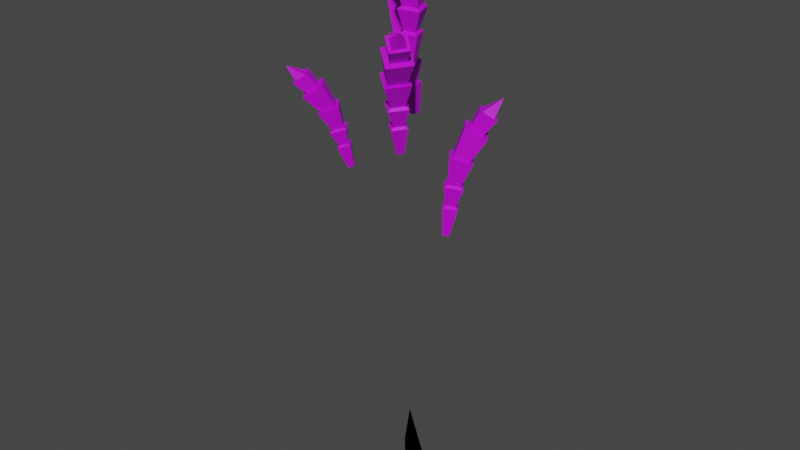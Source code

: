 # Source: lavendar.blend  (saved by Blender 3.5.10; exported with 4.5.12 LTS)
import bpy
from mathutils import Matrix  # noqa: F401  (used for matrix-valued properties, if any)

bpy.ops.wm.read_factory_settings(use_empty=True)
scene = bpy.context.scene
scene.name = 'Scene'

# ---- collections
col_collection = bpy.data.collections.new('Collection'); scene.collection.children.link(col_collection)

# ---- materials (node trees are filled in below, after node groups)
mat_stem = bpy.data.materials.new('Stem')
mat_stem.use_transparent_shadow = False
mat_stem.diffuse_color = (0.448, 0.3547, 0.1126, 1.0)
mat_stem.roughness = 0.69
mat_flower = bpy.data.materials.new('Flower')
mat_flower.use_transparent_shadow = False

# ---- material node trees
mat_stem.use_nodes = True; mat_stem.node_tree.nodes.clear()
_N = mat_stem.node_tree.nodes; _L = mat_stem.node_tree.links
n0 = _N.new('ShaderNodeBsdfPrincipled'); n0.name = 'Principled BSDF'; n0.location = (10, 300)
n0.distribution = 'GGX'
n0.subsurface_method = 'RANDOM_WALK_SKIN'
n0.inputs[0].default_value = (0.008968, 0.448, 0.05588, 1.0)
n0.inputs[2].default_value = 0.69
n0.inputs[3].default_value = 1.45
n0.inputs[4].default_value = 0.0
n0.inputs[27].default_value = (0.448, 0.3547, 0.1126, 1.0)
n1 = _N.new('ShaderNodeOutputMaterial'); n1.name = 'Material Output'; n1.location = (300, 300)
n2 = _N.new('ShaderNodeNormalMap'); n2.name = 'Normal Map'; n2.location = (-300, -300)
n2.label = 'Normal/Map'
_L.new(n0.outputs[0], n1.inputs[0])
_L.new(n2.outputs[0], n0.inputs[5])
n1.is_active_output = True
mat_flower.use_nodes = True; mat_flower.node_tree.nodes.clear()
_N = mat_flower.node_tree.nodes; _L = mat_flower.node_tree.links
n0 = _N.new('ShaderNodeBsdfPrincipled'); n0.name = 'Principled BSDF'; n0.location = (10, 300)
n0.distribution = 'GGX'
n0.subsurface_method = 'RANDOM_WALK_SKIN'
n0.inputs[0].default_value = (0.6029, 0.0, 0.8, 1.0)
n0.inputs[3].default_value = 1.45
n0.inputs[9].default_value = (0.0, 0.2, 0.1)
n0.inputs[11].default_value = 0.4
n0.inputs[27].default_value = (0.0, 0.0, 0.0, 1.0)
n0.inputs[28].default_value = 1.0
n1 = _N.new('ShaderNodeOutputMaterial'); n1.name = 'Material Output'; n1.location = (300, 300)
_L.new(n0.outputs[0], n1.inputs[0])
n1.is_active_output = True

# ---- world
world_world = bpy.data.worlds.new('World'); scene.world = world_world
world_world.use_nodes = True; world_world.node_tree.nodes.clear()
_N = world_world.node_tree.nodes; _L = world_world.node_tree.links
n0 = _N.new('ShaderNodeOutputWorld'); n0.name = 'World Output'; n0.location = (300, 300)
n1 = _N.new('ShaderNodeBackground'); n1.name = 'Background'; n1.location = (10, 300)
n1.inputs[0].default_value = (0.05088, 0.05088, 0.05088, 1.0)
_L.new(n1.outputs[0], n0.inputs[0])
n0.is_active_output = True
world_world.color = (0.05088, 0.05088, 0.05088)
world_world.use_sun_shadow = False
world_world.sun_shadow_jitter_overblur = 0.0

# ---- meshes
me_cube_032 = bpy.data.meshes.new('Cube.032')
me_cube_032.from_pydata([(-0.02714, 0.09994, 0.0191), (-0.07507, -0.04633, 0.6781), (0.008583, 0.07383, 0.01565), (-0.07993, -0.04523, 0.6751), (-0.05344, 0.06493, 0.01182), (-0.06598, -0.06157, 0.6736), (-0.01771, 0.03882, 0.008367), (-0.04994, -0.0484, 0.6793), (-0.04319, 0.01706, 0.3334), (-0.02582, 0.004359, 0.3317), (-0.03849, -0.01227, 0.3264), (-0.05586, 0.0004254, 0.328), (-0.05799, -0.03114, 0.6401), (-0.05171, -0.0385, 0.6395), (-0.05893, -0.04443, 0.6369), (-0.0652, -0.03707, 0.6375), (-0.06389, -0.03206, 0.6808), (-0.06601, -0.05694, 0.6772), (-0.05559, -0.04839, 0.6809), (-0.06465, -0.03778, 0.6819), (-0.08854, -0.05137, 0.7026), (-0.07096, -0.07197, 0.7007), (-0.05075, -0.05537, 0.708), (-0.06833, -0.03478, 0.7099), (-0.08304, -0.05264, 0.7062), (-0.071, -0.06674, 0.7049), (-0.05716, -0.05538, 0.7099), (-0.0692, -0.04128, 0.7112), (-0.102, -0.06174, 0.7369), (-0.08026, -0.08718, 0.7346), (-0.05598, -0.06756, 0.7468), (-0.0777, -0.04212, 0.7491), (-0.09563, -0.06254, 0.7383), (-0.07991, -0.08096, 0.7366), (-0.06233, -0.06675, 0.7455), (-0.07805, -0.04834, 0.7471), (-0.1169, -0.07854, 0.7665), (-0.09445, -0.1048, 0.7642), (-0.07138, -0.08686, 0.7831), (-0.09384, -0.06055, 0.7854), (-0.1076, -0.08037, 0.7701), (-0.09444, -0.09579, 0.7687), (-0.08122, -0.08561, 0.7809), (-0.09439, -0.07019, 0.7823), (-0.124, -0.09187, 0.7874), (-0.1069, -0.112, 0.7856), (-0.08998, -0.09899, 0.8014), (-0.1071, -0.0789, 0.8032), (-0.1188, -0.09296, 0.7895), (-0.1069, -0.1069, 0.7883), (-0.09516, -0.0979, 0.7992), (-0.1071, -0.08393, 0.8005), (-0.1226, -0.1103, 0.8114), (0.02522, 0.05958, 0.00414), (-0.04956, 0.1194, 0.7416), (-0.01802, 0.05043, 9.394e-05), (-0.04552, 0.125, 0.7393), (0.01607, 0.103, 0.003789), (-0.07154, 0.1194, 0.7352), (-0.02718, 0.09386, -0.0002573), (-0.06589, 0.09304, 0.7356), (-0.02016, 0.07648, 0.3259), (-0.04119, 0.07203, 0.324), (-0.04546, 0.09309, 0.322), (-0.02443, 0.09754, 0.3239), (-0.04087, 0.1052, 0.6887), (-0.05258, 0.1027, 0.6868), (-0.05513, 0.1145, 0.6867), (-0.04342, 0.1171, 0.6885), (-0.03987, 0.09869, 0.7397), (-0.06645, 0.1157, 0.739), (-0.06279, 0.0986, 0.7392), (-0.04589, 0.1023, 0.7419), (-0.04847, 0.1286, 0.7759), (-0.08125, 0.1215, 0.7707), (-0.07414, 0.08827, 0.7712), (-0.04135, 0.09539, 0.7764), (-0.05306, 0.1222, 0.7787), (-0.07551, 0.1173, 0.7751), (-0.07063, 0.09456, 0.7755), (-0.04818, 0.09944, 0.7791), (-0.05367, 0.1374, 0.8227), (-0.09417, 0.1286, 0.8163), (-0.08608, 0.08776, 0.8212), (-0.04558, 0.09655, 0.8276), (-0.05814, 0.1306, 0.8225), (-0.08746, 0.1242, 0.8178), (-0.0816, 0.09461, 0.8214), (-0.05228, 0.101, 0.826), (-0.06509, 0.1529, 0.865), (-0.107, 0.1438, 0.8584), (-0.1002, 0.1029, 0.8719), (-0.05837, 0.112, 0.8786), (-0.07244, 0.1427, 0.8667), (-0.09698, 0.1373, 0.8628), (-0.09331, 0.1136, 0.8723), (-0.06877, 0.1189, 0.8762), (-0.07673, 0.1609, 0.894), (-0.1087, 0.154, 0.8889), (-0.1041, 0.1236, 0.9012), (-0.07207, 0.1305, 0.9062), (-0.08089, 0.1552, 0.8951), (-0.1031, 0.1504, 0.8916), (-0.0999, 0.1292, 0.9001), (-0.07765, 0.1341, 0.9036), (-0.09889, 0.1616, 0.9247), (-0.02616, 0.04821, 0.005994), (0.06227, 0.08167, 0.5563), (-0.02386, 0.09253, 0.005179), (0.06817, 0.0802, 0.5526), (0.01811, 0.04587, 0.003679), (0.05367, 0.1013, 0.5521), (0.02041, 0.09019, 0.002863), (0.03277, 0.08697, 0.5559), (0.01493, 0.06343, 0.3284), (0.01605, 0.08498, 0.328), (0.0374, 0.08382, 0.3251), (0.03628, 0.06227, 0.3255), (0.04394, 0.07096, 0.5027), (0.03742, 0.08044, 0.5025), (0.04682, 0.08687, 0.5008), (0.05335, 0.07739, 0.501), (0.04727, 0.0659, 0.5563), (0.05286, 0.09535, 0.556), (0.03929, 0.08607, 0.5585), (0.0487, 0.07239, 0.5588), (0.07647, 0.08272, 0.5903), (0.0582, 0.1093, 0.5897), (0.03187, 0.09124, 0.5944), (0.05014, 0.0647, 0.595), (0.0698, 0.08439, 0.5946), (0.05729, 0.1026, 0.5942), (0.03925, 0.09023, 0.5975), (0.05176, 0.07205, 0.5979), (0.09031, 0.08871, 0.638), (0.06774, 0.1215, 0.6372), (0.03582, 0.09975, 0.6475), (0.05839, 0.06696, 0.6483), (0.08279, 0.09023, 0.6393), (0.06645, 0.114, 0.6388), (0.04334, 0.09823, 0.6462), (0.05968, 0.07449, 0.6467), (0.107, 0.1027, 0.6808), (0.08371, 0.1366, 0.68), (0.05278, 0.1157, 0.6994), (0.07612, 0.08183, 0.7001), (0.09595, 0.1055, 0.6849), (0.08227, 0.1254, 0.6844), (0.06444, 0.1134, 0.6973), (0.07812, 0.0935, 0.6978), (0.115, 0.1147, 0.7109), (0.09715, 0.1406, 0.7103), (0.07437, 0.1253, 0.727), (0.0922, 0.09942, 0.7276), (0.1088, 0.1163, 0.7133), (0.09639, 0.1343, 0.7129), (0.08055, 0.1237, 0.7245), (0.09295, 0.1057, 0.7249), (0.1132, 0.1334, 0.745), (-0.03284, 0.0678, 0.01326), (-0.003428, 0.1009, 0.01681), (0.0003788, 0.03872, 0.008663), (0.0298, 0.07178, 0.01222), (0.0001647, 0.01929, 0.3333), (0.01447, 0.03535, 0.3351), (0.03051, 0.02151, 0.331), (0.01621, 0.005442, 0.3293), (0.04897, -0.05608, 0.6999), (0.0567, -0.0474, 0.7009), (0.06537, -0.05488, 0.6987), (0.05764, -0.06356, 0.6978), (0.06041, -0.04644, 0.7502), (0.04324, -0.06573, 0.7481), (0.04989, -0.06581, 0.7505), (0.06104, -0.05328, 0.7519), (0.06251, -0.08236, 0.7433), (0.07968, -0.06307, 0.7453), (0.07355, -0.06407, 0.7487), (0.0624, -0.0766, 0.7473), (0.04897, -0.05608, 0.6999), (0.05764, -0.06356, 0.6978), (0.06537, -0.05488, 0.6987), (0.0567, -0.0474, 0.7009), (0.06325, -0.04825, 0.7855), (0.08753, -0.0692, 0.7794), (0.0659, -0.09351, 0.7768), (0.04162, -0.07256, 0.7829), (0.06397, -0.05601, 0.7875), (0.0806, -0.07036, 0.7833), (0.06578, -0.087, 0.7815), (0.04915, -0.07266, 0.7857), (0.04429, -0.08522, 0.8306), (0.07101, -0.05519, 0.8338), (0.1005, -0.08017, 0.8222), (0.07375, -0.1102, 0.819), (0.09273, -0.08087, 0.8234), (0.07338, -0.1026, 0.821), (0.07139, -0.06279, 0.8318), (0.05204, -0.08453, 0.8294), (0.08934, -0.07294, 0.88), (0.118, -0.09629, 0.8602), (0.09033, -0.1273, 0.8568), (0.0617, -0.104, 0.8766), (0.07373, -0.1029, 0.8748), (0.08993, -0.08471, 0.8768), (0.1064, -0.09801, 0.8638), (0.09024, -0.1162, 0.8618), (0.1032, -0.09441, 0.9033), (0.1243, -0.1114, 0.8865), (0.1032, -0.1351, 0.8839), (0.0821, -0.1181, 0.9007), (0.1032, -0.1006, 0.9003), (0.1179, -0.1124, 0.8887), (0.1032, -0.1289, 0.8869), (0.08852, -0.1171, 0.8986), (0.1201, -0.1322, 0.9161), (0.002416, 0.097, 0.006874), (-0.01971, 0.057, 0.853), (0.03139, 0.04914, 0.004592), (-0.02645, 0.06039, 0.8501), (-0.04546, 0.06797, 0.00788), (-0.01731, 0.03231, 0.8489), (-0.01648, 0.02011, 0.005597), (0.01073, 0.0415, 0.8473), (-0.0003979, 0.05898, 0.4156), (0.01369, 0.03571, 0.4145), (-0.009585, 0.02171, 0.4127), (-0.02367, 0.04497, 0.4138), (-0.007228, 0.0606, 0.7935), (-0.003115, 0.04796, 0.7929), (-0.01573, 0.04382, 0.7937), (-0.01985, 0.05646, 0.7942), (0.001596, 0.06958, 0.8485), (-0.01377, 0.03877, 0.8522), (0.004433, 0.04474, 0.8511), (-0.0015, 0.06297, 0.8519), (-0.02864, 0.06192, 0.8905), (-0.01713, 0.02654, 0.889), (0.0182, 0.03813, 0.8869), (0.006685, 0.07351, 0.8885), (-0.02101, 0.05808, 0.8938), (-0.01312, 0.03386, 0.8928), (0.01107, 0.04179, 0.8914), (0.003188, 0.06602, 0.8924), (-0.03596, 0.06185, 0.9426), (-0.02173, 0.01814, 0.9406), (0.02199, 0.03227, 0.9428), (0.007768, 0.07598, 0.9447), (-0.02796, 0.05777, 0.9426), (-0.01766, 0.02612, 0.9412), (0.01399, 0.03636, 0.9428), (0.003696, 0.068, 0.9442), (-0.04992, 0.05365, 0.9909), (-0.03522, 0.008453, 0.9889), (0.008985, 0.02232, 1.001), (-0.005722, 0.06751, 1.003), (-0.03785, 0.04711, 0.9932), (-0.02923, 0.02062, 0.9921), (-0.003414, 0.02865, 1.001), (-0.01203, 0.05513, 1.002), (-0.05623, 0.04419, 1.024), (-0.045, 0.009678, 1.023), (-0.01198, 0.01993, 1.034), (-0.02321, 0.05445, 1.036), (-0.0495, 0.0405, 1.026), (-0.04168, 0.01649, 1.025), (-0.01871, 0.02362, 1.033), (-0.02652, 0.04763, 1.034), (-0.05321, 0.02444, 1.061)], [], [(7, 16, 19, 18), (3, 5, 17, 1), (5, 7, 18, 17), (16, 3, 1, 19), (2, 6, 4, 0), (12, 15, 3, 16), (4, 11, 8, 0), (6, 10, 11, 4), (2, 9, 10, 6), (0, 8, 9, 2), (11, 15, 12, 8), (10, 14, 15, 11), (9, 13, 14, 10), (8, 12, 13, 9), (14, 13, 7, 5), (15, 14, 5, 3), (13, 12, 16, 7), (17, 18, 22, 21), (19, 1, 20, 23), (18, 19, 23, 22), (1, 17, 21, 20), (21, 22, 26, 25), (23, 20, 24, 27), (22, 23, 27, 26), (20, 21, 25, 24), (26, 27, 31, 30), (24, 25, 29, 28), (25, 26, 30, 29), (27, 24, 28, 31), (28, 29, 33, 32), (29, 30, 34, 33), (31, 28, 32, 35), (30, 31, 35, 34), (33, 34, 38, 37), (35, 32, 36, 39), (34, 35, 39, 38), (32, 33, 37, 36), (38, 39, 43, 42), (36, 37, 41, 40), (37, 38, 42, 41), (39, 36, 40, 43), (41, 42, 46, 45), (43, 40, 44, 47), (42, 43, 47, 46), (40, 41, 45, 44), (45, 46, 50, 49), (47, 44, 48, 51), (46, 47, 51, 50), (44, 45, 49, 48), (50, 51, 52), (48, 49, 52), (49, 50, 52), (51, 48, 52), (60, 69, 72, 71), (56, 58, 70, 54), (58, 60, 71, 70), (69, 56, 54, 72), (55, 59, 57, 53), (65, 68, 56, 69), (57, 64, 61, 53), (59, 63, 64, 57), (55, 62, 63, 59), (53, 61, 62, 55), (64, 68, 65, 61), (63, 67, 68, 64), (62, 66, 67, 63), (61, 65, 66, 62), (67, 66, 60, 58), (68, 67, 58, 56), (66, 65, 69, 60), (70, 71, 75, 74), (72, 54, 73, 76), (71, 72, 76, 75), (54, 70, 74, 73), (74, 75, 79, 78), (76, 73, 77, 80), (75, 76, 80, 79), (73, 74, 78, 77), (79, 80, 84, 83), (77, 78, 82, 81), (78, 79, 83, 82), (80, 77, 81, 84), (81, 82, 86, 85), (82, 83, 87, 86), (84, 81, 85, 88), (83, 84, 88, 87), (86, 87, 91, 90), (88, 85, 89, 92), (87, 88, 92, 91), (85, 86, 90, 89), (91, 92, 96, 95), (89, 90, 94, 93), (90, 91, 95, 94), (92, 89, 93, 96), (94, 95, 99, 98), (96, 93, 97, 100), (95, 96, 100, 99), (93, 94, 98, 97), (98, 99, 103, 102), (100, 97, 101, 104), (99, 100, 104, 103), (97, 98, 102, 101), (103, 104, 105), (101, 102, 105), (102, 103, 105), (104, 101, 105), (113, 122, 125, 124), (109, 111, 123, 107), (111, 113, 124, 123), (122, 109, 107, 125), (108, 112, 110, 106), (118, 121, 109, 122), (110, 117, 114, 106), (112, 116, 117, 110), (108, 115, 116, 112), (106, 114, 115, 108), (117, 121, 118, 114), (116, 120, 121, 117), (115, 119, 120, 116), (114, 118, 119, 115), (120, 119, 113, 111), (121, 120, 111, 109), (119, 118, 122, 113), (123, 124, 128, 127), (125, 107, 126, 129), (124, 125, 129, 128), (107, 123, 127, 126), (127, 128, 132, 131), (129, 126, 130, 133), (128, 129, 133, 132), (126, 127, 131, 130), (132, 133, 137, 136), (130, 131, 135, 134), (131, 132, 136, 135), (133, 130, 134, 137), (134, 135, 139, 138), (135, 136, 140, 139), (137, 134, 138, 141), (136, 137, 141, 140), (139, 140, 144, 143), (141, 138, 142, 145), (140, 141, 145, 144), (138, 139, 143, 142), (144, 145, 149, 148), (142, 143, 147, 146), (143, 144, 148, 147), (145, 142, 146, 149), (147, 148, 152, 151), (149, 146, 150, 153), (148, 149, 153, 152), (146, 147, 151, 150), (151, 152, 156, 155), (153, 150, 154, 157), (152, 153, 157, 156), (150, 151, 155, 154), (156, 157, 158), (154, 155, 158), (155, 156, 158), (157, 154, 158), (160, 162, 161, 159), (161, 166, 163, 159), (162, 165, 166, 161), (160, 164, 165, 162), (159, 163, 164, 160), (166, 170, 167, 163), (165, 169, 170, 166), (164, 168, 169, 165), (163, 167, 168, 164), (168, 167, 179, 182), (170, 169, 181, 180), (169, 168, 182, 181), (167, 170, 180, 179), (171, 172, 173, 174), (175, 176, 177, 178), (176, 171, 174, 177), (172, 175, 178, 173), (179, 180, 175, 172), (181, 182, 171, 176), (180, 181, 176, 175), (182, 179, 172, 171), (177, 174, 183, 184), (173, 178, 185, 186), (174, 173, 186, 183), (178, 177, 184, 185), (184, 183, 187, 188), (186, 185, 189, 190), (183, 186, 190, 187), (185, 184, 188, 189), (187, 190, 191, 192), (189, 188, 193, 194), (188, 187, 192, 193), (190, 189, 194, 191), (194, 193, 195, 196), (193, 192, 197, 195), (191, 194, 196, 198), (192, 191, 198, 197), (195, 197, 199, 200), (198, 196, 201, 202), (197, 198, 202, 199), (196, 195, 200, 201), (199, 202, 203, 204), (201, 200, 205, 206), (200, 199, 204, 205), (202, 201, 206, 203), (205, 204, 207, 208), (203, 206, 209, 210), (204, 203, 210, 207), (206, 205, 208, 209), (208, 207, 211, 212), (210, 209, 213, 214), (207, 210, 214, 211), (209, 208, 212, 213), (211, 214, 215), (213, 212, 215), (212, 211, 215), (214, 213, 215), (223, 232, 235, 234), (219, 221, 233, 217), (221, 223, 234, 233), (232, 219, 217, 235), (218, 222, 220, 216), (228, 231, 219, 232), (220, 227, 224, 216), (222, 226, 227, 220), (218, 225, 226, 222), (216, 224, 225, 218), (227, 231, 228, 224), (226, 230, 231, 227), (225, 229, 230, 226), (224, 228, 229, 225), (230, 229, 223, 221), (231, 230, 221, 219), (229, 228, 232, 223), (233, 234, 238, 237), (235, 217, 236, 239), (234, 235, 239, 238), (217, 233, 237, 236), (237, 238, 242, 241), (239, 236, 240, 243), (238, 239, 243, 242), (236, 237, 241, 240), (242, 243, 247, 246), (240, 241, 245, 244), (241, 242, 246, 245), (243, 240, 244, 247), (244, 245, 249, 248), (245, 246, 250, 249), (247, 244, 248, 251), (246, 247, 251, 250), (249, 250, 254, 253), (251, 248, 252, 255), (250, 251, 255, 254), (248, 249, 253, 252), (254, 255, 259, 258), (252, 253, 257, 256), (253, 254, 258, 257), (255, 252, 256, 259), (257, 258, 262, 261), (259, 256, 260, 263), (258, 259, 263, 262), (256, 257, 261, 260), (261, 262, 266, 265), (263, 260, 264, 267), (262, 263, 267, 266), (260, 261, 265, 264), (266, 267, 268), (264, 265, 268), (265, 266, 268), (267, 264, 268)])
me_cube_032.polygons.foreach_set('use_smooth', [True] * 269)
me_cube_032.polygons.foreach_set('material_index', [1, 1, 1, 1, 0, 1, 0, 0, 0, 0, 0, 0, 0, 0, 1, 1, 1, 1, 1, 1, 1, 1, 1, 1, 1, 1, 1, 1, 1, 1, 1, 1, 1, 1, 1, 1, 1, 1, 1, 1, 1, 1, 1, 1, 1, 1, 1, 1, 1, 1, 1, 1, 1, 1, 1, 1, 1, 0, 1, 0, 0, 0, 0, 0, 0, 0, 0, 1, 1, 1, 1, 1, 1, 1, 1, 1, 1, 1, 1, 1, 1, 1, 1, 1, 1, 1, 1, 1, 1, 1, 1, 1, 1, 1, 1, 1, 1, 1, 1, 1, 1, 1, 1, 1, 1, 1, 1, 1, 1, 1, 0, 1, 0, 0, 0, 0, 0, 0, 0, 0, 1, 1, 1, 1, 1, 1, 1, 1, 1, 1, 1, 1, 1, 1, 1, 1, 1, 1, 1, 1, 1, 1, 1, 1, 1, 1, 1, 1, 1, 1, 1, 1, 1, 1, 1, 1, 1, 1, 1, 0, 0, 0, 0, 0, 0, 0, 0, 0, 0, 0, 0, 0, 1, 1, 1, 1, 1, 1, 1, 1, 1, 1, 1, 1, 1, 1, 1, 1, 1, 1, 1, 1, 1, 1, 1, 1, 1, 1, 1, 1, 1, 1, 1, 1, 1, 1, 1, 1, 1, 1, 1, 1, 1, 1, 1, 1, 1, 1, 1, 1, 0, 1, 0, 0, 0, 0, 0, 0, 0, 0, 1, 1, 1, 1, 1, 1, 1, 1, 1, 1, 1, 1, 1, 1, 1, 1, 1, 1, 1, 1, 1, 1, 1, 1, 1, 1, 1, 1, 1, 1, 1, 1, 1, 1, 1, 1, 1, 1, 1])
_k = set([(0, 2), (0, 4), (0, 8), (1, 3), (1, 17), (1, 19), (1, 20), (2, 6), (2, 9), (3, 5), (3, 15), (3, 16), (4, 6), (4, 11), (5, 7), (5, 14), (5, 17), (6, 10), (7, 13), (7, 16), (7, 18), (8, 9), (8, 11), (8, 12), (9, 10), (9, 13), (10, 11), (10, 14), (11, 15), (12, 13), (12, 15), (12, 16), (13, 14), (14, 15), (16, 19), (17, 18), (17, 21), (18, 19), (18, 22), (19, 23), (20, 21), (20, 23), (20, 24), (21, 22), (21, 25), (22, 23), (22, 26), (23, 27), (24, 25), (24, 27), (24, 28), (25, 26), (25, 29), (26, 27), (26, 30), (27, 31), (28, 29), (28, 31), (29, 30), (30, 31), (32, 33), (32, 35), (32, 36), (33, 34), (33, 37), (34, 35), (34, 38), (35, 39), (36, 37), (36, 39), (36, 40), (37, 38), (37, 41), (38, 39), (38, 42), (39, 43), (40, 41), (40, 43), (40, 44), (41, 42), (41, 45), (42, 43), (42, 46), (43, 47), (44, 45), (44, 47), (45, 46), (46, 47), (48, 49), (48, 51), (48, 52), (49, 50), (49, 52), (50, 51), (50, 52), (51, 52), (53, 55), (53, 57), (53, 61), (54, 56), (54, 70), (54, 72), (54, 73), (55, 59), (55, 62), (56, 58), (56, 68), (56, 69), (57, 59), (57, 64), (58, 60), (58, 67), (58, 70), (59, 63), (60, 66), (60, 69), (60, 71), (61, 64), (61, 65), (62, 63), (62, 66), (63, 64), (63, 67), (64, 68), (65, 66), (65, 68), (65, 69), (66, 67), (67, 68), (69, 72), (70, 71), (70, 74), (71, 72), (71, 75), (72, 76), (73, 74), (73, 76), (73, 77), (74, 75), (74, 78), (75, 76), (75, 79), (76, 80), (77, 78), (77, 80), (77, 81), (78, 79), (78, 82), (79, 80), (79, 83), (80, 84), (81, 82), (81, 84), (82, 83), (83, 84), (85, 86), (85, 88), (85, 89), (86, 87), (86, 90), (87, 88), (87, 91), (88, 92), (89, 90), (89, 92), (89, 93), (90, 91), (90, 94), (91, 92), (91, 95), (92, 96), (93, 94), (93, 96), (93, 97), (94, 95), (94, 98), (95, 96), (95, 99), (96, 100), (97, 98), (97, 100), (98, 99), (99, 100), (101, 102), (101, 104), (101, 105), (102, 103), (102, 105), (103, 104), (103, 105), (104, 105), (106, 108), (106, 110), (106, 114), (107, 109), (107, 123), (107, 125), (107, 126), (108, 112), (108, 115), (109, 111), (109, 121), (109, 122), (110, 112), (110, 117), (111, 113), (111, 120), (111, 123), (112, 116), (113, 119), (113, 122), (113, 124), (114, 117), (114, 118), (115, 116), (115, 119), (116, 117), (116, 120), (117, 121), (118, 119), (118, 121), (118, 122), (119, 120), (120, 121), (122, 125), (123, 124), (123, 127), (124, 125), (124, 128), (125, 129), (126, 127), (126, 129), (126, 130), (127, 128), (127, 131), (128, 129), (128, 132), (129, 133), (130, 131), (130, 133), (130, 134), (131, 132), (131, 135), (132, 133), (132, 136), (133, 137), (134, 135), (134, 137), (135, 136), (136, 137), (138, 139), (138, 141), (138, 142), (139, 140), (139, 143), (140, 141), (140, 144), (141, 145), (142, 143), (142, 145), (142, 146), (143, 144), (143, 147), (144, 145), (144, 148), (145, 149), (146, 147), (146, 149), (146, 150), (147, 148), (147, 151), (148, 149), (148, 152), (149, 153), (150, 151), (150, 153), (151, 152), (152, 153), (154, 155), (154, 157), (154, 158), (155, 156), (155, 158), (156, 157), (156, 158), (157, 158), (159, 160), (159, 161), (159, 163), (160, 162), (160, 164), (161, 162), (161, 166), (162, 165), (163, 166), (163, 167), (164, 165), (164, 168), (165, 166), (165, 169), (166, 170), (167, 168), (167, 170), (167, 179), (168, 169), (168, 182), (169, 170), (169, 181), (170, 180), (171, 172), (171, 174), (171, 176), (171, 182), (172, 173), (172, 175), (172, 179), (173, 174), (173, 178), (173, 186), (174, 177), (174, 183), (175, 176), (175, 178), (175, 180), (176, 177), (176, 181), (177, 178), (177, 184), (178, 185), (179, 180), (179, 182), (180, 181), (181, 182), (183, 184), (183, 186), (183, 187), (184, 185), (184, 188), (185, 186), (185, 189), (186, 190), (187, 188), (187, 190), (187, 192), (188, 189), (188, 193), (189, 190), (189, 194), (190, 191), (191, 192), (191, 194), (192, 193), (193, 194), (195, 196), (195, 197), (195, 200), (196, 198), (196, 201), (197, 198), (197, 199), (198, 202), (199, 200), (199, 202), (199, 204), (200, 201), (200, 205), (201, 202), (201, 206), (202, 203), (203, 204), (203, 206), (203, 210), (204, 205), (204, 207), (205, 206), (205, 208), (206, 209), (207, 208), (207, 210), (208, 209), (209, 210), (211, 212), (211, 214), (211, 215), (212, 213), (212, 215), (213, 214), (213, 215), (214, 215), (216, 218), (216, 220), (216, 224), (217, 219), (217, 233), (217, 235), (217, 236), (218, 222), (218, 225), (219, 221), (219, 231), (219, 232), (220, 222), (220, 227), (221, 223), (221, 230), (221, 233), (222, 226), (223, 229), (223, 232), (223, 234), (224, 225), (224, 227), (224, 228), (225, 226), (225, 229), (226, 227), (226, 230), (227, 231), (228, 229), (228, 231), (228, 232), (229, 230), (230, 231), (232, 235), (233, 234), (233, 237), (234, 235), (234, 238), (235, 239), (236, 237), (236, 239), (236, 240), (237, 238), (237, 241), (238, 239), (238, 242), (239, 243), (240, 241), (240, 243), (240, 244), (241, 242), (241, 245), (242, 243), (242, 246), (243, 247), (244, 245), (244, 247), (245, 246), (246, 247), (248, 249), (248, 251), (248, 252), (249, 250), (249, 253), (250, 251), (250, 254), (251, 255), (252, 253), (252, 255), (252, 256), (253, 254), (253, 257), (254, 255), (254, 258), (255, 259), (256, 257), (256, 259), (256, 260), (257, 258), (257, 261), (258, 259), (258, 262), (259, 263), (260, 261), (260, 263), (261, 262), (262, 263), (264, 265), (264, 267), (264, 268), (265, 266), (265, 268), (266, 267), (266, 268), (267, 268)])
me_cube_032.attributes.new('sharp_edge', 'BOOLEAN', 'EDGE').data.foreach_set('value', [ (min(e.vertices), max(e.vertices)) in _k for e in me_cube_032.edges])
me_cube_032.materials.append(mat_stem)
me_cube_032.materials.append(mat_flower)
me_cube_032.update()
me_cube_032.normals_split_custom_set([tuple(v) for v in zip(*[iter([0.2683, 0.143, 0.9527, 0.2683, 0.143, 0.9527, 0.2683, 0.143, 0.9527, 0.2683, 0.143, 0.9527, -0.5389, -0.5199, 0.6628, -0.5389, -0.5199, 0.6628, -0.5389, -0.5199, 0.6628, -0.5389, -0.5199, 0.6628, 0.2158, -0.5998, 0.7705, 0.2158, -0.5998, 0.7705, 0.2158, -0.5998, 0.7705, 0.2158, -0.5998, 0.7705, -0.4864, 0.2228, 0.8449, -0.4864, 0.2228, 0.8449, -0.4864, 0.2228, 0.8449, -0.4864, 0.2228, 0.8449, 0.03511, 0.1781, -0.9834, 0.03511, 0.1781, -0.9834, 0.03511, 0.1781, -0.9834, 0.03511, 0.1781, -0.9834, -0.6174, 0.7834, -0.07208, -0.6174, 0.7834, -0.07208, -0.6174, 0.7834, -0.07208, -0.6174, 0.7834, -0.07208, -0.8062, 0.5809, 0.1122, -0.8062, 0.5809, 0.1122, -0.8062, 0.5809, 0.1122, -0.8062, 0.5809, 0.1122, -0.5924, -0.7885, -0.1654, -0.5924, -0.7885, -0.1654, -0.5924, -0.7885, -0.1654, -0.5924, -0.7885, -0.1654, 0.8025, -0.595, -0.04329, 0.8025, -0.595, -0.04329, 0.8025, -0.595, -0.04329, 0.8025, -0.595, -0.04329, 0.5884, 0.7739, 0.2342, 0.5884, 0.7739, 0.2342, 0.5884, 0.7739, 0.2342, 0.5884, 0.7739, 0.2342, -0.7591, 0.6481, 0.06039, -0.7591, 0.6481, 0.06039, -0.7591, 0.6481, 0.06039, -0.7591, 0.6481, 0.06039, -0.649, -0.7519, -0.1156, -0.649, -0.7519, -0.1156, -0.649, -0.7519, -0.1156, -0.649, -0.7519, -0.1156, 0.7539, -0.6566, -0.02319, 0.7539, -0.6566, -0.02319, 0.7539, -0.6566, -0.02319, 0.7539, -0.6566, -0.02319, 0.6479, 0.7461, 0.1535, 0.6479, 0.7461, 0.1535, 0.6479, 0.7461, 0.1535, 0.6479, 0.7461, 0.1535, 0.6642, -0.7181, -0.2078, 0.6642, -0.7181, -0.2078, 0.6642, -0.7181, -0.2078, 0.6642, -0.7181, -0.2078, -0.7133, -0.5723, -0.4045, -0.7133, -0.5723, -0.4045, -0.7133, -0.5723, -0.4045, -0.7133, -0.5723, -0.4045, 0.7602, 0.6376, 0.1247, 0.7602, 0.6376, 0.1247, 0.7602, 0.6376, 0.1247, 0.7602, 0.6376, 0.1247, 0.6674, -0.6835, -0.2957, 0.6674, -0.6835, -0.2957, 0.6674, -0.6835, -0.2957, 0.6674, -0.6835, -0.2957, -0.5907, 0.7904, -0.1625, -0.5907, 0.7904, -0.1625, -0.5907, 0.7904, -0.1625, -0.5907, 0.7904, -0.1625, 0.7616, 0.6473, 0.03066, 0.7616, 0.6473, 0.03066, 0.7616, 0.6473, 0.03066, 0.7616, 0.6473, 0.03066, -0.6849, -0.5404, -0.4888, -0.6849, -0.5404, -0.4888, -0.6849, -0.5404, -0.4888, -0.6849, -0.5404, -0.4888, 0.2244, -0.6068, 0.7625, 0.2244, -0.6068, 0.7625, 0.2244, -0.6068, 0.7625, 0.2244, -0.6068, 0.7625, -0.4926, 0.2333, 0.8384, -0.4926, 0.2333, 0.8384, -0.4926, 0.2333, 0.8384, -0.4926, 0.2333, 0.8384, 0.2781, 0.1517, 0.9485, 0.2781, 0.1517, 0.9485, 0.2781, 0.1517, 0.9485, 0.2781, 0.1517, 0.9485, -0.5463, -0.5253, 0.6524, -0.5463, -0.5253, 0.6524, -0.5463, -0.5253, 0.6524, -0.5463, -0.5253, 0.6524, 0.7559, 0.6287, 0.183, 0.7559, 0.6287, 0.183, 0.7559, 0.6287, 0.183, 0.7559, 0.6287, 0.183, -0.6566, -0.5102, -0.5555, -0.6566, -0.5102, -0.5555, -0.6566, -0.5102, -0.5555, -0.6566, -0.5102, -0.5555, 0.6766, -0.6905, -0.2557, 0.6766, -0.6905, -0.2557, 0.6766, -0.6905, -0.2557, 0.6766, -0.6905, -0.2557, -0.5926, 0.7963, -0.1214, -0.5926, 0.7963, -0.1214, -0.5926, 0.7963, -0.1214, -0.5926, 0.7963, -0.1214, -0.2365, -0.2858, 0.9287, -0.2365, -0.2858, 0.9287, -0.2365, -0.2858, 0.9287, -0.2365, -0.2858, 0.9287, -0.2365, -0.2858, 0.9287, -0.2365, -0.2858, 0.9287, -0.2365, -0.2858, 0.9287, -0.2365, -0.2858, 0.9287, -0.2365, -0.2858, 0.9287, -0.2365, -0.2858, 0.9287, -0.2365, -0.2858, 0.9287, -0.2365, -0.2858, 0.9287, -0.2365, -0.2858, 0.9287, -0.2365, -0.2858, 0.9287, -0.2365, -0.2858, 0.9287, -0.2365, -0.2858, 0.9287, 0.6922, -0.6891, -0.2146, 0.6922, -0.6891, -0.2146, 0.6922, -0.6891, -0.2146, 0.6922, -0.6891, -0.2146, -0.6167, 0.7872, -0.009776, -0.6167, 0.7872, -0.009776, -0.6167, 0.7872, -0.009776, -0.6167, 0.7872, -0.009776, 0.6947, 0.5512, 0.4621, 0.6947, 0.5512, 0.4621, 0.6947, 0.5512, 0.4621, 0.6947, 0.5512, 0.4621, -0.583, -0.4357, -0.6858, -0.583, -0.4357, -0.6858, -0.583, -0.4357, -0.6858, -0.583, -0.4357, -0.6858, -0.2365, -0.2858, 0.9287, -0.2365, -0.2858, 0.9287, -0.2365, -0.2858, 0.9287, -0.2365, -0.2858, 0.9287, -0.3972, -0.4131, 0.8195, -0.3972, -0.4131, 0.8195, -0.3972, -0.4131, 0.8195, -0.3972, -0.4131, 0.8195, -0.3137, -0.4924, 0.8119, -0.3137, -0.4924, 0.8119, -0.3137, -0.4924, 0.8119, -0.3137, -0.4924, 0.8119, -0.4624, -0.3182, 0.8276, -0.4624, -0.3182, 0.8276, -0.4624, -0.3182, 0.8276, -0.4624, -0.3182, 0.8276, 0.6926, -0.7025, -0.1636, 0.6926, -0.7025, -0.1636, 0.6926, -0.7025, -0.1636, 0.6926, -0.7025, -0.1636, -0.5935, 0.8043, -0.02744, -0.5935, 0.8043, -0.02744, -0.5935, 0.8043, -0.02744, -0.5935, 0.8043, -0.02744, 0.6372, 0.4902, 0.5947, 0.6372, 0.4902, 0.5947, 0.6372, 0.4902, 0.5947, 0.6372, 0.4902, 0.5947, -0.529, -0.3832, -0.7572, -0.529, -0.3832, -0.7572, -0.529, -0.3832, -0.7572, -0.529, -0.3832, -0.7572, -0.4177, -0.4289, 0.801, -0.4177, -0.4289, 0.801, -0.4177, -0.4289, 0.801, -0.4177, -0.4289, 0.801, -0.4177, -0.4289, 0.801, -0.4177, -0.4289, 0.801, -0.4177, -0.4289, 0.801, -0.4177, -0.4289, 0.801, -0.4177, -0.4289, 0.801, -0.4177, -0.4289, 0.801, -0.4177, -0.4289, 0.801, -0.4177, -0.4289, 0.801, -0.4177, -0.4289, 0.801, -0.4177, -0.4289, 0.801, -0.4177, -0.4289, 0.801, -0.4177, -0.4289, 0.801, 0.3228, 0.1918, 0.9268, 0.3228, 0.1918, 0.9268, 0.3228, 0.1918, 0.9268, -0.6674, -0.5216, -0.5315, -0.6674, -0.5216, -0.5315, -0.6674, -0.5216, -0.5315, 0.4749, -0.8575, 0.1979, 0.4749, -0.8575, 0.1979, 0.4749, -0.8575, 0.1979, -0.7489, 0.5762, 0.3274, -0.7489, 0.5762, 0.3274, -0.7489, 0.5762, 0.3274, -0.01493, -0.5438, 0.8391, -0.01493, -0.5438, 0.8391, -0.01493, -0.5438, 0.8391, -0.01493, -0.5438, 0.8391, -0.2423, 0.516, 0.8216, -0.2423, 0.516, 0.8216, -0.2423, 0.516, 0.8216, -0.2423, 0.516, 0.8216, -0.652, -0.1276, 0.7474, -0.652, -0.1276, 0.7474, -0.652, -0.1276, 0.7474, -0.652, -0.1276, 0.7474, 0.3948, 0.09971, 0.9133, 0.3948, 0.09971, 0.9133, 0.3948, 0.09971, 0.9133, 0.3948, 0.09971, 0.9133, 0.09082, 0.0111, -0.9958, 0.09082, 0.0111, -0.9958, 0.09082, 0.0111, -0.9958, 0.09082, 0.0111, -0.9958, 0.9777, 0.2099, 0.007603, 0.9777, 0.2099, 0.007603, 0.9777, 0.2099, 0.007603, 0.9777, 0.2099, 0.007603, 0.9703, 0.2066, 0.1261, 0.9703, 0.2066, 0.1261, 0.9703, 0.2066, 0.1261, 0.9703, 0.2066, 0.1261, -0.2062, 0.9785, -0.00935, -0.2062, 0.9785, -0.00935, -0.2062, 0.9785, -0.00935, -0.2062, 0.9785, -0.00935, -0.9771, -0.2055, -0.05605, -0.9771, -0.2055, -0.05605, -0.9771, -0.2055, -0.05605, -0.9771, -0.2055, -0.05605, 0.1993, -0.9767, 0.0794, 0.1987, -0.9765, 0.08403, 0.1987, -0.9765, 0.08384, 0.1993, -0.9767, 0.0794, 0.9779, 0.205, 0.03977, 0.9779, 0.205, 0.03977, 0.9779, 0.205, 0.03977, 0.9779, 0.205, 0.03977, -0.2014, 0.9775, -0.06281, -0.2014, 0.9775, -0.06281, -0.2014, 0.9775, -0.06281, -0.2014, 0.9775, -0.06281, -0.979, -0.2035, -0.01378, -0.979, -0.2035, -0.01378, -0.979, -0.2035, -0.01378, -0.979, -0.2035, -0.01378, 0.1987, -0.9765, 0.08403, 0.1981, -0.9762, 0.08862, 0.1981, -0.9762, 0.08862, 0.1987, -0.9765, 0.08384, -0.9331, -0.205, -0.2953, -0.9331, -0.205, -0.2953, -0.9331, -0.205, -0.2953, -0.9331, -0.205, -0.2953, -0.1852, 0.9696, -0.1598, -0.1852, 0.9696, -0.1598, -0.1852, 0.9696, -0.1598, -0.1852, 0.9696, -0.1598, 0.2298, -0.9648, -0.1279, 0.2298, -0.9648, -0.1279, 0.2298, -0.9648, -0.1279, 0.2298, -0.9648, -0.1279, -0.9014, -0.1997, -0.3842, -0.9014, -0.1997, -0.3842, -0.9014, -0.1997, -0.3842, -0.9014, -0.1997, -0.3842, 0.9744, 0.2076, -0.08681, 0.9744, 0.2076, -0.08681, 0.9744, 0.2076, -0.08681, 0.9744, 0.2076, -0.08681, 0.2401, -0.9455, -0.2199, 0.2401, -0.9455, -0.2199, 0.2401, -0.9455, -0.2199, 0.2401, -0.9455, -0.2199, -0.1672, 0.9534, -0.2511, -0.1672, 0.9534, -0.2511, -0.1672, 0.9534, -0.2511, -0.1672, 0.9534, -0.2511, -0.662, -0.1299, 0.7382, -0.662, -0.1299, 0.7382, -0.662, -0.1299, 0.7382, -0.662, -0.1299, 0.7382, 0.4071, 0.1023, 0.9076, 0.4071, 0.1023, 0.9076, 0.4071, 0.1023, 0.9076, 0.4071, 0.1023, 0.9076, -0.01136, -0.555, 0.8318, -0.01136, -0.555, 0.8318, -0.01136, -0.555, 0.8318, -0.01136, -0.555, 0.8318, -0.2435, 0.5274, 0.814, -0.2435, 0.5274, 0.814, -0.2435, 0.5274, 0.814, -0.2435, 0.5274, 0.814, 0.2222, -0.9725, -0.06977, 0.2222, -0.9725, -0.06977, 0.2222, -0.9725, -0.06977, 0.2222, -0.9725, -0.06977, -0.1511, 0.9335, -0.3253, -0.1511, 0.9335, -0.3253, -0.1511, 0.9335, -0.3253, -0.1511, 0.9335, -0.3253, -0.9128, -0.215, -0.3472, -0.9128, -0.215, -0.3472, -0.9128, -0.215, -0.3472, -0.9128, -0.215, -0.3472, 0.9795, 0.1958, -0.04727, 0.9795, 0.1958, -0.04727, 0.9795, 0.1958, -0.04727, 0.9795, 0.1958, -0.04727, -0.1737, 0.08375, 0.9812, -0.1737, 0.08375, 0.9812, -0.1737, 0.08375, 0.9812, -0.1737, 0.08375, 0.9812, -0.1737, 0.08375, 0.9812, -0.1737, 0.08374, 0.9812, -0.1737, 0.08374, 0.9812, -0.1737, 0.08375, 0.9812, -0.1737, 0.08374, 0.9812, -0.1737, 0.08375, 0.9812, -0.1737, 0.08375, 0.9812, -0.1737, 0.08374, 0.9812, -0.1737, 0.08374, 0.9812, -0.1737, 0.08374, 0.9812, -0.1737, 0.08374, 0.9812, -0.1737, 0.08374, 0.9812, -0.9195, -0.2399, -0.3115, -0.9195, -0.2399, -0.3115, -0.9195, -0.2399, -0.3115, -0.9195, -0.2399, -0.3115, 0.9792, 0.1912, 0.06717, 0.9792, 0.1912, 0.06717, 0.9792, 0.1912, 0.06717, 0.9792, 0.1912, 0.06717, 0.1732, -0.9596, 0.2219, 0.1732, -0.9596, 0.2219, 0.1732, -0.9596, 0.2219, 0.1732, -0.9596, 0.2219, -0.1138, 0.872, -0.4762, -0.1138, 0.872, -0.4762, -0.1138, 0.872, -0.4762, -0.1138, 0.872, -0.4762, -0.1737, 0.08374, 0.9812, -0.1737, 0.08374, 0.9812, -0.1737, 0.08374, 0.9812, -0.1737, 0.08374, 0.9812, -0.2135, 0.3063, 0.9277, -0.2135, 0.3063, 0.9277, -0.2135, 0.3063, 0.9277, -0.2135, 0.3063, 0.9277, -0.3214, 0.2708, 0.9074, -0.3214, 0.2708, 0.9074, -0.3214, 0.2708, 0.9074, -0.3214, 0.2708, 0.9074, -0.09983, 0.319, 0.9425, -0.09983, 0.319, 0.9425, -0.09983, 0.319, 0.9425, -0.09983, 0.319, 0.9425, -0.9329, -0.2479, -0.2612, -0.9329, -0.2479, -0.2612, -0.9329, -0.2479, -0.2612, -0.9329, -0.2479, -0.2612, 0.9848, 0.1685, 0.04279, 0.9848, 0.1685, 0.04279, 0.9848, 0.1685, 0.04279, 0.9848, 0.1685, 0.04279, 0.1408, -0.9184, 0.3698, 0.1408, -0.9184, 0.3698, 0.1408, -0.9184, 0.3698, 0.1408, -0.9184, 0.3698, -0.08904, 0.8214, -0.5634, -0.08904, 0.8214, -0.5634, -0.08904, 0.8214, -0.5634, -0.08904, 0.8214, -0.5634, -0.2181, 0.3357, 0.9164, -0.2181, 0.3356, 0.9164, -0.2181, 0.3356, 0.9164, -0.2181, 0.3357, 0.9164, -0.2181, 0.3356, 0.9164, -0.2181, 0.3357, 0.9164, -0.2181, 0.3357, 0.9164, -0.2181, 0.3356, 0.9164, -0.2181, 0.3356, 0.9164, -0.2181, 0.3356, 0.9164, -0.2181, 0.3356, 0.9164, -0.2181, 0.3356, 0.9164, -0.2181, 0.3357, 0.9164, -0.2181, 0.3357, 0.9164, -0.2181, 0.3357, 0.9164, -0.2181, 0.3357, 0.9164, 0.005204, -0.6052, 0.7961, 0.005204, -0.6052, 0.7961, 0.005204, -0.6052, 0.7961, -0.1571, 0.9414, -0.2985, -0.1571, 0.9414, -0.2985, -0.1571, 0.9414, -0.2985, -0.9838, -0.08801, 0.1559, -0.9838, -0.08801, 0.1559, -0.9838, -0.08801, 0.1559, 0.8408, 0.3081, 0.4451, 0.8408, 0.3081, 0.4451, 0.8408, 0.3081, 0.4451, -0.3886, -0.2477, 0.8875, -0.3886, -0.2477, 0.8875, -0.3886, -0.2477, 0.8875, -0.3886, -0.2477, 0.8875, 0.5605, 0.402, 0.724, 0.5605, 0.402, 0.724, 0.5605, 0.402, 0.724, 0.5605, 0.402, 0.724, -0.2396, 0.5585, 0.7942, -0.2396, 0.5585, 0.7942, -0.2396, 0.5585, 0.7942, -0.2396, 0.5585, 0.7942, 0.4193, -0.3988, 0.8155, 0.4193, -0.3988, 0.8155, 0.4193, -0.3988, 0.8155, 0.4193, -0.3988, 0.8155, -0.05306, -0.01562, -0.9985, -0.05306, -0.01562, -0.9985, -0.05306, -0.01562, -0.9985, -0.05306, -0.01562, -0.9985, 0.5474, -0.8293, -0.1121, 0.5474, -0.8293, -0.1121, 0.5474, -0.8293, -0.1121, 0.5474, -0.8293, -0.1121, -0.04894, -0.9974, 0.05346, -0.04894, -0.9974, 0.05346, -0.04894, -0.9974, 0.05346, -0.04894, -0.9974, 0.05346, 0.9972, -0.05274, -0.05361, 0.9972, -0.05274, -0.05361, 0.9972, -0.05274, -0.05361, 0.9972, -0.05274, -0.05361, 0.05464, 0.9984, 0.01673, 0.05464, 0.9984, 0.01673, 0.05464, 0.9984, 0.01673, 0.05464, 0.9984, 0.01673, -0.9909, 0.0537, 0.1237, -0.9895, -0.05472, 0.1337, -0.9895, -0.05455, 0.1337, -0.9909, 0.0537, 0.1237, 0.1749, -0.9837, 0.04065, 0.1749, -0.9837, 0.04065, 0.1749, -0.9837, 0.04065, 0.1749, -0.9837, 0.04065, 0.982, 0.1695, -0.08288, 0.982, 0.1695, -0.08288, 0.982, 0.1695, -0.08288, 0.982, 0.1695, -0.08288, -0.1663, 0.9859, 0.01881, -0.1663, 0.9859, 0.01881, -0.1663, 0.9859, 0.01881, -0.1663, 0.9859, 0.01881, -0.9895, -0.05472, 0.1337, -0.9756, -0.1672, 0.1424, -0.9756, -0.1672, 0.1424, -0.9895, -0.05455, 0.1337, -0.5765, 0.8035, -0.1485, -0.5765, 0.8035, -0.1485, -0.5765, 0.8035, -0.1485, -0.5765, 0.8035, -0.1485, 0.7983, 0.5437, -0.259, 0.7983, 0.5437, -0.259, 0.7983, 0.5437, -0.259, 0.7983, 0.5437, -0.259, -0.8237, -0.567, -0.002324, -0.8237, -0.567, -0.002324, -0.8237, -0.567, -0.002324, -0.8237, -0.567, -0.002324, -0.5774, 0.7829, -0.2319, -0.5774, 0.7829, -0.2319, -0.5774, 0.7829, -0.2319, -0.5774, 0.7829, -0.2319, 0.5296, -0.8253, -0.196, 0.5296, -0.8253, -0.196, 0.5296, -0.8253, -0.196, 0.5296, -0.8253, -0.196, -0.8196, -0.5661, -0.0877, -0.8196, -0.5661, -0.0877, -0.8196, -0.5661, -0.0877, -0.8196, -0.5661, -0.0877, 0.7777, 0.5277, -0.3415, 0.7777, 0.5277, -0.3415, 0.7777, 0.5277, -0.3415, 0.7777, 0.5277, -0.3415, -0.2471, 0.5672, 0.7857, -0.2471, 0.5672, 0.7857, -0.2471, 0.5672, 0.7857, -0.2471, 0.5672, 0.7857, 0.425, -0.4092, 0.8074, 0.425, -0.4092, 0.8074, 0.425, -0.4092, 0.8074, 0.425, -0.4092, 0.8074, -0.3992, -0.2551, 0.8807, -0.3992, -0.2551, 0.8807, -0.3992, -0.2551, 0.8807, -0.3992, -0.2551, 0.8807, 0.569, 0.4076, 0.7143, 0.569, 0.4076, 0.7143, 0.569, 0.4076, 0.7143, 0.569, 0.4076, 0.7143, -0.8232, -0.5655, 0.05104, -0.8232, -0.5655, 0.05104, -0.8232, -0.5655, 0.05104, -0.8232, -0.5655, 0.05104, 0.756, 0.5113, -0.4087, 0.756, 0.5113, -0.4087, 0.756, 0.5113, -0.4087, 0.756, 0.5113, -0.4087, -0.5883, 0.7847, -0.1955, -0.5883, 0.7847, -0.1955, -0.5883, 0.7847, -0.1955, -0.5883, 0.7847, -0.1955, 0.5266, -0.835, -0.1594, 0.5266, -0.835, -0.1594, 0.5266, -0.835, -0.1594, 0.5266, -0.835, -0.1594, 0.2021, 0.1606, 0.9661, 0.202, 0.1606, 0.9661, 0.202, 0.1606, 0.9661, 0.2021, 0.1606, 0.9661, 0.202, 0.1606, 0.9661, 0.202, 0.1606, 0.9661, 0.202, 0.1606, 0.9661, 0.202, 0.1606, 0.9661, 0.202, 0.1606, 0.9661, 0.2021, 0.1606, 0.9661, 0.2021, 0.1606, 0.9661, 0.202, 0.1606, 0.9661, 0.202, 0.1606, 0.9661, 0.202, 0.1606, 0.9661, 0.202, 0.1606, 0.9661, 0.202, 0.1606, 0.9661, -0.6066, 0.7788, -0.1595, -0.6066, 0.7788, -0.1595, -0.6066, 0.7788, -0.1595, -0.6066, 0.7788, -0.1595, 0.5404, -0.8395, -0.05662, 0.5404, -0.8395, -0.05662, 0.5404, -0.8395, -0.05662, 0.5404, -0.8395, -0.05662, -0.785, -0.5333, 0.3151, -0.785, -0.5333, 0.3151, -0.785, -0.5333, 0.3151, -0.785, -0.5333, 0.3151, 0.6953, 0.4664, -0.5468, 0.6953, 0.4664, -0.5468, 0.6953, 0.4664, -0.5468, 0.6953, 0.4664, -0.5468, 0.202, 0.1606, 0.9661, 0.202, 0.1606, 0.9661, 0.202, 0.1606, 0.9661, 0.202, 0.1606, 0.9661, 0.3953, 0.2915, 0.8711, 0.3953, 0.2915, 0.8711, 0.3953, 0.2915, 0.8711, 0.3953, 0.2915, 0.8711, 0.3137, 0.3867, 0.8672, 0.3137, 0.3867, 0.8672, 0.3137, 0.3867, 0.8672, 0.3137, 0.3867, 0.8672, 0.4551, 0.1812, 0.8718, 0.4551, 0.1812, 0.8718, 0.4551, 0.1812, 0.8718, 0.4551, 0.1812, 0.8718, -0.6094, 0.7849, -0.1122, -0.6094, 0.7849, -0.1122, -0.6094, 0.7849, -0.1122, -0.6094, 0.7849, -0.1122, 0.5176, -0.8523, -0.07568, 0.5176, -0.8523, -0.07568, 0.5176, -0.8523, -0.07568, 0.5176, -0.8523, -0.07568, -0.7406, -0.4997, 0.4492, -0.7406, -0.4997, 0.4492, -0.7406, -0.4997, 0.4492, -0.7406, -0.4997, 0.4492, 0.6477, 0.4319, -0.6277, 0.6477, 0.4319, -0.6277, 0.6477, 0.4319, -0.6277, 0.6477, 0.4319, -0.6277, 0.4195, 0.3078, 0.854, 0.4195, 0.3078, 0.854, 0.4195, 0.3078, 0.854, 0.4195, 0.3078, 0.854, 0.4195, 0.3078, 0.854, 0.4195, 0.3078, 0.854, 0.4195, 0.3078, 0.854, 0.4195, 0.3078, 0.854, 0.4195, 0.3078, 0.854, 0.4195, 0.3078, 0.854, 0.4195, 0.3078, 0.854, 0.4195, 0.3078, 0.854, 0.4195, 0.3078, 0.854, 0.4195, 0.3078, 0.854, 0.4195, 0.3078, 0.854, 0.4195, 0.3078, 0.854, -0.4464, -0.2884, 0.8471, -0.4464, -0.2884, 0.8471, -0.4464, -0.2884, 0.8471, 0.7644, 0.5176, -0.3844, 0.7644, 0.5176, -0.3844, 0.7644, 0.5176, -0.3844, -0.4121, 0.8782, 0.2428, -0.4121, 0.8782, 0.2428, -0.4121, 0.8782, 0.2428, 0.6678, -0.6906, 0.2778, 0.6678, -0.6906, 0.2778, 0.6678, -0.6906, 0.2778, -0.02458, 0.1286, -0.9914, -0.02458, 0.1286, -0.9914, -0.02458, 0.1286, -0.9914, -0.02458, 0.1286, -0.9914, -0.6607, -0.7493, -0.04529, -0.6607, -0.7493, -0.04529, -0.6607, -0.7493, -0.04529, -0.6607, -0.7493, -0.04529, 0.7484, -0.6548, -0.1049, 0.7484, -0.6548, -0.1049, 0.7484, -0.6548, -0.1049, 0.7484, -0.6548, -0.1049, 0.6639, 0.7389, 0.1149, 0.6639, 0.7389, 0.1149, 0.6639, 0.7389, 0.1149, 0.6639, 0.7389, 0.1149, -0.7448, 0.6441, 0.1744, -0.7424, 0.6391, 0.2012, -0.7424, 0.6391, 0.2012, -0.7448, 0.6441, 0.1744, -0.6613, -0.7472, -0.06558, -0.6613, -0.7472, -0.06558, -0.6613, -0.7472, -0.06558, -0.6613, -0.7472, -0.06558, 0.7422, -0.6387, -0.2031, 0.7422, -0.6387, -0.2031, 0.7422, -0.6387, -0.2031, 0.7422, -0.6387, -0.2031, 0.6637, 0.7424, 0.09133, 0.6637, 0.7424, 0.09133, 0.6637, 0.7424, 0.09133, 0.6637, 0.7424, 0.09133, -0.7424, 0.6391, 0.2012, -0.7393, 0.6334, 0.2286, -0.7393, 0.6334, 0.2286, -0.7424, 0.6391, 0.2012, 0.0, 0.0, 1.0, 0.0, 0.0, 1.0, 0.0, 0.0, 1.0, 0.0, 0.0, 1.0, 0.0, 0.0, 1.0, 0.0, 0.0, 1.0, 0.0, 0.0, 1.0, 0.0, 0.0, 1.0, 0.0, 0.0, 1.0, 0.0, 0.0, 1.0, 0.0, 0.0, 1.0, 0.0, 0.0, 1.0, 0.0, 0.0, 1.0, 0.0, 0.0, 1.0, 0.0, 0.0, 1.0, 0.0, 0.0, 1.0, -0.3286, 0.193, 0.9245, -0.3286, 0.193, 0.9245, -0.3286, 0.193, 0.9245, -0.3286, 0.193, 0.9245, 0.4775, -0.5025, 0.7208, 0.4775, -0.5025, 0.7208, 0.4775, -0.5025, 0.7208, 0.4775, -0.5025, 0.7208, 0.4336, 0.2488, 0.8661, 0.4336, 0.2488, 0.8661, 0.4336, 0.2488, 0.8661, 0.4336, 0.2488, 0.8661, -0.2848, -0.5583, 0.7792, -0.2848, -0.5583, 0.7792, -0.2848, -0.5583, 0.7792, -0.2848, -0.5583, 0.7792, -0.6685, -0.7098, -0.2218, -0.6685, -0.7098, -0.2218, -0.6685, -0.7098, -0.2218, -0.6685, -0.7098, -0.2218, 0.6428, 0.7635, -0.06322, 0.6428, 0.7635, -0.06322, 0.6428, 0.7635, -0.06322, 0.6428, 0.7635, -0.06322, 0.7228, -0.608, -0.3285, 0.7228, -0.608, -0.3285, 0.7228, -0.608, -0.3285, 0.7228, -0.608, -0.3285, -0.7486, 0.6616, 0.04346, -0.7486, 0.6616, 0.04346, -0.7486, 0.6616, 0.04346, -0.7486, 0.6616, 0.04346, 0.6225, 0.767, -0.1555, 0.6225, 0.767, -0.1555, 0.6225, 0.767, -0.1555, 0.6225, 0.767, -0.1555, -0.6647, -0.6792, -0.3111, -0.6647, -0.6792, -0.3111, -0.6647, -0.6792, -0.3111, -0.6647, -0.6792, -0.3111, -0.7433, 0.667, -0.05074, -0.7433, 0.667, -0.05074, -0.7433, 0.667, -0.05074, -0.7433, 0.667, -0.05074, 0.7011, -0.5792, -0.4159, 0.7011, -0.5792, -0.4159, 0.7011, -0.5792, -0.4159, 0.7011, -0.5792, -0.4159, 0.4406, 0.2588, 0.8596, 0.4406, 0.2588, 0.8596, 0.4406, 0.2588, 0.8596, 0.4406, 0.2588, 0.8596, -0.2931, -0.5655, 0.7709, -0.2931, -0.5655, 0.7709, -0.2931, -0.5655, 0.7709, -0.2931, -0.5655, 0.7709, -0.3379, 0.2018, 0.9193, -0.3379, 0.2018, 0.9193, -0.3379, 0.2018, 0.9193, -0.3379, 0.2018, 0.9193, 0.4854, -0.5085, 0.7112, 0.4854, -0.5085, 0.7112, 0.4854, -0.5085, 0.7112, 0.4854, -0.5085, 0.7112, -0.7485, 0.6552, 0.1023, -0.7485, 0.6552, 0.1023, -0.7485, 0.6552, 0.1023, -0.7485, 0.6552, 0.1023, 0.6783, -0.5514, -0.4856, 0.6783, -0.5514, -0.4856, 0.6783, -0.5514, -0.4856, 0.6783, -0.5514, -0.4856, 0.6217, 0.7748, -0.1146, 0.6217, 0.7748, -0.1146, 0.6217, 0.7748, -0.1146, 0.6217, 0.7748, -0.1146, -0.6768, -0.6842, -0.2717, -0.6768, -0.6842, -0.2717, -0.6768, -0.6842, -0.2717, -0.6768, -0.6842, -0.2717, 0.1643, -0.249, 0.9545, 0.1643, -0.249, 0.9545, 0.1643, -0.249, 0.9545, 0.1643, -0.249, 0.9545, 0.1643, -0.249, 0.9545, 0.1643, -0.249, 0.9545, 0.1643, -0.249, 0.9545, 0.1643, -0.249, 0.9545, 0.1643, -0.249, 0.9545, 0.1643, -0.249, 0.9545, 0.1643, -0.249, 0.9545, 0.1643, -0.249, 0.9545, 0.1643, -0.249, 0.9545, 0.1643, -0.249, 0.9545, 0.1643, -0.249, 0.9545, 0.1643, -0.249, 0.9545, 0.6116, 0.7877, -0.07381, 0.6116, 0.7877, -0.07381, 0.6116, 0.7877, -0.07381, 0.6116, 0.7877, -0.07381, -0.6823, -0.7132, -0.161, -0.6823, -0.7132, -0.161, -0.6823, -0.7132, -0.161, -0.6823, -0.7132, -0.161, -0.7088, 0.5891, 0.3881, -0.7088, 0.5891, 0.3881, -0.7088, 0.5891, 0.3881, -0.7088, 0.5891, 0.3881, 0.616, -0.4811, -0.6238, 0.616, -0.4811, -0.6238, 0.616, -0.4811, -0.6238, 0.616, -0.4811, -0.6238, 0.1643, -0.249, 0.9545, 0.1643, -0.249, 0.9545, 0.1643, -0.249, 0.9545, 0.1643, -0.249, 0.9545, 0.3285, -0.3852, 0.8624, 0.3285, -0.3852, 0.8624, 0.3285, -0.3852, 0.8624, 0.3285, -0.3852, 0.8624, 0.3955, -0.2917, 0.8709, 0.3955, -0.2917, 0.8709, 0.3955, -0.2917, 0.8709, 0.3955, -0.2917, 0.8709, 0.2435, -0.4626, 0.8525, 0.2435, -0.4626, 0.8525, 0.2435, -0.4626, 0.8525, 0.2435, -0.4626, 0.8525, 0.6165, 0.787, -0.02131, 0.6165, 0.787, -0.02131, 0.6165, 0.787, -0.02131, 0.6165, 0.787, -0.02131, -0.6994, -0.6915, -0.1804, -0.6994, -0.6915, -0.1804, -0.6994, -0.6915, -0.1804, -0.6994, -0.6915, -0.1804, -0.6622, 0.5327, 0.5269, -0.6622, 0.5327, 0.5269, -0.6622, 0.5327, 0.5269, -0.6622, 0.5327, 0.5269, 0.5685, -0.4305, -0.701, 0.5685, -0.4305, -0.701, 0.5685, -0.4305, -0.701, 0.5685, -0.4305, -0.701, 0.3497, -0.4023, 0.8461, 0.3497, -0.4023, 0.8461, 0.3497, -0.4023, 0.8461, 0.3497, -0.4023, 0.8461, 0.3497, -0.4023, 0.8461, 0.3497, -0.4023, 0.8461, 0.3497, -0.4023, 0.8461, 0.3497, -0.4023, 0.8461, 0.3497, -0.4023, 0.8461, 0.3497, -0.4023, 0.8461, 0.3497, -0.4023, 0.8461, 0.3497, -0.4023, 0.8461, 0.3497, -0.4023, 0.8461, 0.3497, -0.4023, 0.8461, 0.3497, -0.4023, 0.8461, 0.3497, -0.4023, 0.8461, -0.3798, 0.242, 0.8929, -0.3798, 0.242, 0.8929, -0.3798, 0.242, 0.8929, 0.6871, -0.562, -0.4605, 0.6871, -0.562, -0.4605, 0.6871, -0.562, -0.4605, 0.7407, 0.5715, 0.3532, 0.7407, 0.5715, 0.3532, 0.7407, 0.5715, 0.3532, -0.5114, -0.8353, 0.2017, -0.5114, -0.8353, 0.2017, -0.5114, -0.8353, 0.2017, 0.5694, 0.1494, 0.8084, 0.5694, 0.1494, 0.8084, 0.5694, 0.1494, 0.8084, 0.5694, 0.1494, 0.8084, -0.4591, -0.1879, 0.8683, -0.4591, -0.1879, 0.8683, -0.4591, -0.1879, 0.8683, -0.4591, -0.1879, 0.8683, 0.2227, -0.5342, 0.8155, 0.2227, -0.5342, 0.8155, 0.2227, -0.5342, 0.8155, 0.2227, -0.5342, 0.8155, -0.1124, 0.4957, 0.8612, -0.1124, 0.4957, 0.8612, -0.1124, 0.4957, 0.8612, -0.1124, 0.4957, 0.8612, -0.03648, 0.02556, -0.999, -0.03648, 0.02556, -0.999, -0.03648, 0.02556, -0.999, -0.03648, 0.02556, -0.999, -0.3154, 0.9433, -0.1035, -0.3154, 0.9433, -0.1035, -0.3154, 0.9433, -0.1035, -0.3154, 0.9433, -0.1035, -0.5167, 0.8528, 0.07592, -0.5167, 0.8528, 0.07592, -0.5167, 0.8528, 0.07592, -0.5167, 0.8528, 0.07592, -0.855, -0.5184, 0.01652, -0.855, -0.5184, 0.01652, -0.855, -0.5184, 0.01652, -0.855, -0.5184, 0.01652, 0.5176, -0.8556, -0.005552, 0.5176, -0.8556, -0.005552, 0.5176, -0.8556, -0.005552, 0.5176, -0.8556, -0.005552, 0.8553, 0.5153, 0.05382, 0.8553, 0.5153, 0.05382, 0.8553, 0.5153, 0.05382, 0.8553, 0.5153, 0.05382, -0.4506, 0.8926, -0.01721, -0.4506, 0.8926, -0.01721, -0.4506, 0.8926, -0.01721, -0.4506, 0.8926, -0.01721, -0.8915, -0.4527, 0.01725, -0.8915, -0.4527, 0.01725, -0.8915, -0.4527, 0.01725, -0.8915, -0.4527, 0.01725, 0.4491, -0.8919, 0.05393, 0.4491, -0.8919, 0.05393, 0.4491, -0.8919, 0.05393, 0.4491, -0.8919, 0.05393, 0.8922, 0.4513, 0.0196, 0.8922, 0.4513, 0.0196, 0.8922, 0.4513, 0.0196, 0.8922, 0.4513, 0.0196, 0.2963, -0.9366, -0.1869, 0.2963, -0.9366, -0.1869, 0.2963, -0.9366, -0.1869, 0.2963, -0.9366, -0.1869, -0.9482, -0.3045, -0.09054, -0.9482, -0.3045, -0.09054, -0.9482, -0.3045, -0.09054, -0.9482, -0.3045, -0.09054, 0.9291, 0.3112, -0.1999, 0.9291, 0.3112, -0.1999, 0.9291, 0.3112, -0.1999, 0.9291, 0.3112, -0.1999, 0.2846, -0.9172, -0.2787, 0.2846, -0.9172, -0.2787, 0.2846, -0.9172, -0.2787, 0.2846, -0.9172, -0.2787, -0.3159, 0.9281, -0.1968, -0.3159, 0.9281, -0.1968, -0.3159, 0.9281, -0.1968, -0.3159, 0.9281, -0.1968, 0.9058, 0.3077, -0.2914, 0.9058, 0.3077, -0.2914, 0.9058, 0.3077, -0.2914, 0.9058, 0.3077, -0.2914, -0.937, -0.2968, -0.1841, -0.937, -0.2968, -0.1841, -0.937, -0.2968, -0.1841, -0.937, -0.2968, -0.1841, 0.2258, -0.545, 0.8075, 0.2258, -0.545, 0.8075, 0.2258, -0.545, 0.8075, 0.2258, -0.545, 0.8075, -0.1165, 0.5068, 0.8541, -0.1165, 0.5068, 0.8541, -0.1165, 0.5068, 0.8541, -0.1165, 0.5068, 0.8541, 0.5798, 0.1532, 0.8002, 0.5798, 0.1532, 0.8002, 0.5798, 0.1532, 0.8002, 0.5798, 0.1532, 0.8002, -0.4705, -0.1913, 0.8614, -0.4705, -0.1913, 0.8614, -0.4705, -0.1913, 0.8614, -0.4705, -0.1913, 0.8614, 0.9395, 0.312, -0.1417, 0.9395, 0.312, -0.1417, 0.9395, 0.312, -0.1417, 0.9395, 0.312, -0.1417, -0.9214, -0.2883, -0.2605, -0.9214, -0.2883, -0.2605, -0.9214, -0.2883, -0.2605, -0.9214, -0.2883, -0.2605, 0.3023, -0.9221, -0.2414, 0.3023, -0.9221, -0.2414, 0.3023, -0.9221, -0.2414, 0.3023, -0.9221, -0.2414, -0.3035, 0.9395, -0.1588, -0.3035, 0.9395, -0.1588, -0.3035, 0.9395, -0.1588, -0.3035, 0.9395, -0.1588, -0.03198, -0.05467, 0.998, -0.03198, -0.05468, 0.998, -0.03198, -0.05468, 0.998, -0.03198, -0.05467, 0.998, -0.03198, -0.05468, 0.998, -0.03199, -0.05467, 0.998, -0.03199, -0.05467, 0.998, -0.03198, -0.05468, 0.998, -0.03199, -0.05466, 0.998, -0.03198, -0.05467, 0.998, -0.03198, -0.05467, 0.998, -0.03199, -0.05466, 0.998, -0.03199, -0.05467, 0.998, -0.03199, -0.05466, 0.998, -0.03199, -0.05466, 0.998, -0.03199, -0.05467, 0.998, 0.3289, -0.9215, -0.2063, 0.3289, -0.9215, -0.2063, 0.3289, -0.9215, -0.2063, 0.3289, -0.9215, -0.2063, -0.2952, 0.9544, -0.04555, -0.2952, 0.9544, -0.04555, -0.2952, 0.9544, -0.04555, -0.2952, 0.9544, -0.04555, 0.9416, 0.2996, 0.1541, 0.9416, 0.2996, 0.1541, 0.9416, 0.2996, 0.1541, 0.9416, 0.2996, 0.1541, -0.8694, -0.2644, -0.4175, -0.8694, -0.2644, -0.4175, -0.8694, -0.2644, -0.4175, -0.8694, -0.2644, -0.4175, -0.03196, -0.05465, 0.998, -0.03196, -0.05465, 0.998, -0.03196, -0.05465, 0.998, -0.03196, -0.05465, 0.998, -0.2504, -0.1241, 0.9602, -0.2504, -0.1241, 0.9602, -0.2504, -0.1241, 0.9602, -0.2504, -0.1241, 0.9602, -0.2041, -0.2294, 0.9517, -0.2041, -0.2294, 0.9517, -0.2041, -0.2294, 0.9517, -0.2041, -0.2294, 0.9517, -0.275, -0.01136, 0.9614, -0.275, -0.01136, 0.9614, -0.275, -0.01136, 0.9614, -0.275, -0.01136, 0.9614, 0.34, -0.9275, -0.1551, 0.34, -0.9275, -0.1551, 0.34, -0.9275, -0.1551, 0.34, -0.9275, -0.1551, -0.274, 0.9591, -0.07145, -0.274, 0.9591, -0.07145, -0.274, 0.9591, -0.07145, -0.274, 0.9591, -0.07145, 0.909, 0.2822, 0.3066, 0.909, 0.2822, 0.3066, 0.909, 0.2822, 0.3066, 0.909, 0.2822, 0.3066, -0.8247, -0.2458, -0.5094, -0.8247, -0.2458, -0.5094, -0.8247, -0.2458, -0.5094, -0.8247, -0.2458, -0.5094, -0.2795, -0.1331, 0.9509, -0.2795, -0.1331, 0.9509, -0.2795, -0.1331, 0.9509, -0.2795, -0.1331, 0.9509, -0.2795, -0.1331, 0.9509, -0.2795, -0.1331, 0.9509, -0.2795, -0.1331, 0.9509, -0.2795, -0.1331, 0.9509, -0.2795, -0.1331, 0.9509, -0.2795, -0.1331, 0.9509, -0.2795, -0.1331, 0.9509, -0.2795, -0.1331, 0.9509, -0.2795, -0.1331, 0.9509, -0.2795, -0.1331, 0.9509, -0.2795, -0.1331, 0.9509, -0.2795, -0.1331, 0.9509, 0.6267, 0.1702, 0.7604, 0.6267, 0.1702, 0.7604, 0.6267, 0.1702, 0.7604, -0.9278, -0.2916, -0.2328, -0.9278, -0.2916, -0.2328, -0.9278, -0.2916, -0.2328, 0.2004, -0.9412, 0.272, 0.2004, -0.9412, 0.272, 0.2004, -0.9412, 0.272, -0.3837, 0.8539, 0.3516, -0.3837, 0.8539, 0.3516, -0.3837, 0.8539, 0.3516])] * 3)])

# ---- objects
ob_lavender = bpy.data.objects.new('lavender', me_cube_032)

# ---- transforms, parenting, visibility, modifiers, constraints
ob_lavender.location = (0.0, 0.0, 0.0)
ob_lavender.rotation_euler = (-1.629e-07, 0.0, 0.0)
ob_lavender.color = (0.8, 0.8, 0.8, 1.0)

# ---- collection membership
col_collection.objects.link(ob_lavender)

# ---- scene / render settings (as saved in the file)
scene.frame_start = 1; scene.frame_end = 250; scene.frame_set(1)
scene.render.engine = 'BLENDER_EEVEE_NEXT'
scene.cycles.sampling_pattern = 'TABULATED_SOBOL'
scene.view_settings.view_transform = 'Filmic'
bpy.context.view_layer.update()

# ---- added for rendering (the .blend has no active camera and no usable light): camera, sun
cam_auto = bpy.data.cameras.new('AutoCamera')
cam_auto.lens = 50.0
cam_auto.sensor_width = 36.0
cam_auto.clip_end = 1000.0
ob_auto_camera = bpy.data.objects.new('AutoCamera', cam_auto)
scene.collection.objects.link(ob_auto_camera)
ob_auto_camera.location = (1.0451, -1.24068, 1.36624)
ob_auto_camera.rotation_euler = (1.09748, -7.21219e-08, 0.694738)
scene.camera = ob_auto_camera
light_auto_sun = bpy.data.lights.new('AutoSun', 'SUN')
light_auto_sun.energy = 3.0
light_auto_sun.angle = 0.0523599
ob_auto_sun = bpy.data.objects.new('AutoSun', light_auto_sun)
scene.collection.objects.link(ob_auto_sun)
ob_auto_sun.rotation_euler = (0.872665, 0.174533, 0.523599)
bpy.context.view_layer.update()
